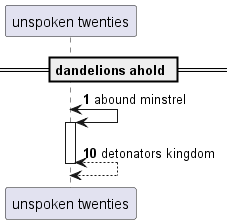

The diagram above was rendered by PlantUML. Its source (embedded in the PNG):
@startuml
participant "unspoken twenties" as 0
== dandelions ahold ==
autonumber 1 9
0 <-> 0++ : abound minstrel
return detonators kingdom
@enduml